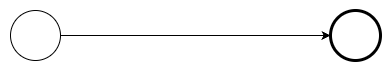

The diagram above was exported from draw.io. Its source (the exported page's mxGraphModel, read from the mxfile embedded in the PNG):
<mxGraphModel dx="1482" dy="907" grid="1" gridSize="10" guides="1" tooltips="1" connect="1" arrows="1" fold="1" page="1" pageScale="1" pageWidth="1169" pageHeight="827" math="0" shadow="0">
  <root>
    <mxCell id="0" />
    <mxCell id="1" parent="0" />
    <mxCell id="xEFZsRiQSu63gvsMg02n-1" value="" style="points=[[0.145,0.145,0],[0.5,0,0],[0.855,0.145,0],[1,0.5,0],[0.855,0.855,0],[0.5,1,0],[0.145,0.855,0],[0,0.5,0]];shape=mxgraph.bpmn.event;html=1;verticalLabelPosition=bottom;labelBackgroundColor=#ffffff;verticalAlign=top;align=center;perimeter=ellipsePerimeter;outlineConnect=0;aspect=fixed;outline=standard;symbol=general;" parent="1" vertex="1">
      <mxGeometry x="360" y="380" width="50" height="50" as="geometry" />
    </mxCell>
    <mxCell id="xEFZsRiQSu63gvsMg02n-5" value="" style="endArrow=classic;html=1;rounded=0;exitX=1;exitY=0.5;exitDx=0;exitDy=0;exitPerimeter=0;" parent="1" source="xEFZsRiQSu63gvsMg02n-1" edge="1">
      <mxGeometry width="50" height="50" relative="1" as="geometry">
        <mxPoint x="560" y="490" as="sourcePoint" />
        <mxPoint x="680" y="405" as="targetPoint" />
      </mxGeometry>
    </mxCell>
    <mxCell id="cdQ1vEBsHinLVhzLOzFf-1" value="" style="points=[[0.145,0.145,0],[0.5,0,0],[0.855,0.145,0],[1,0.5,0],[0.855,0.855,0],[0.5,1,0],[0.145,0.855,0],[0,0.5,0]];shape=mxgraph.bpmn.event;html=1;verticalLabelPosition=bottom;labelBackgroundColor=#ffffff;verticalAlign=top;align=center;perimeter=ellipsePerimeter;outlineConnect=0;aspect=fixed;outline=end;symbol=terminate2;" vertex="1" parent="1">
      <mxGeometry x="680" y="380" width="50" height="50" as="geometry" />
    </mxCell>
  </root>
</mxGraphModel>